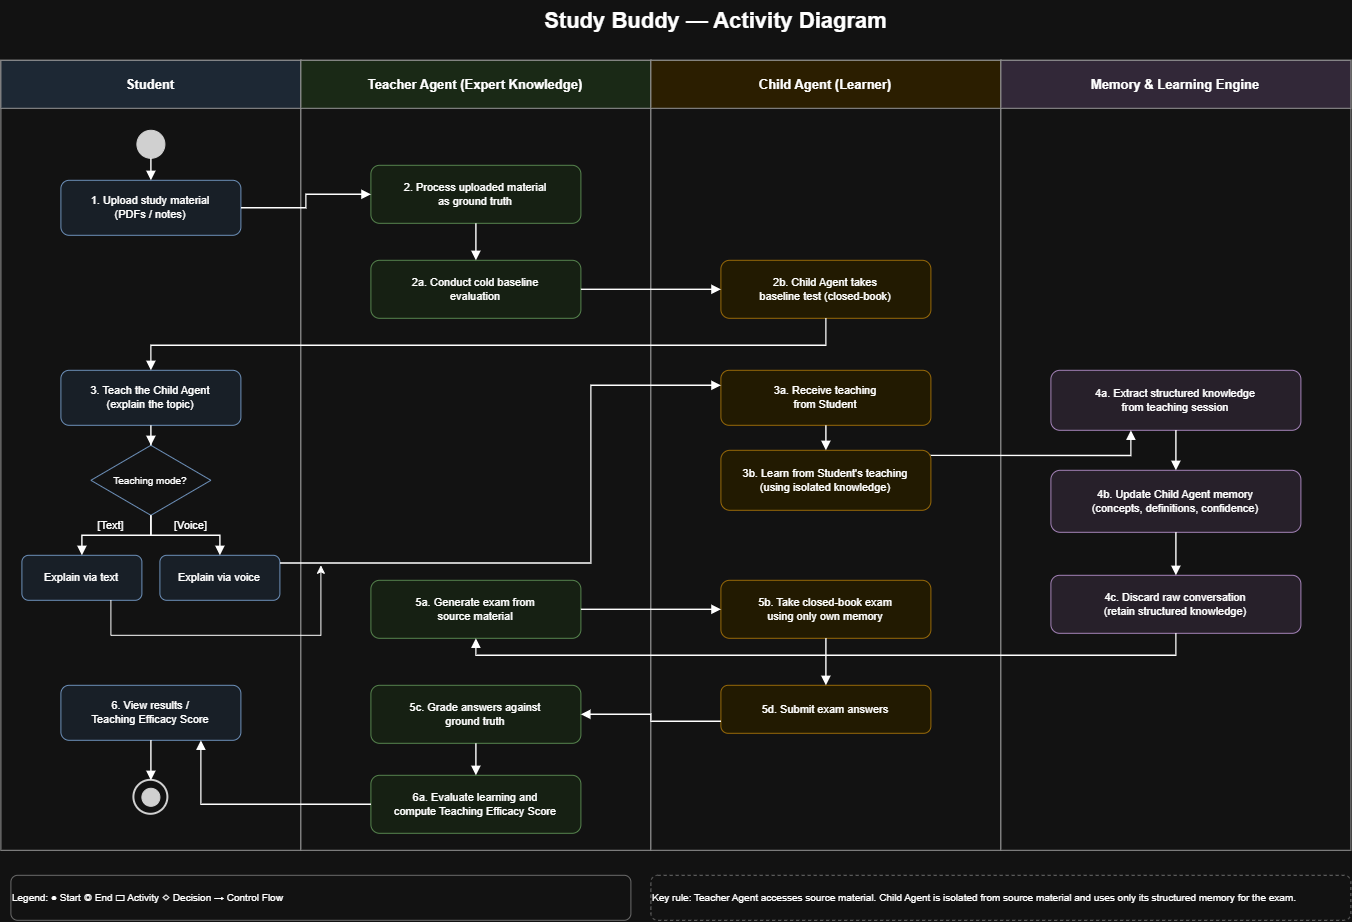

The diagram above was exported from draw.io. Its source (the exported page's mxGraphModel, read from the mxfile embedded in the PNG):
<mxGraphModel dx="1717" dy="937" grid="1" gridSize="10" guides="1" tooltips="1" connect="1" arrows="1" fold="1" page="1" pageScale="1" pageWidth="1450" pageHeight="1000" math="0" shadow="0">
  <root>
    <mxCell id="0" />
    <mxCell id="1" parent="0" />
    <mxCell id="title" parent="1" style="text;html=1;strokeColor=none;fillColor=none;fontSize=22;fontStyle=1;align=center;verticalAlign=middle;" value="Study Buddy — Activity Diagram" vertex="1">
      <mxGeometry height="42" width="650" x="420" y="15" as="geometry" />
    </mxCell>
    <mxCell id="colS" parent="1" style="rounded=0;whiteSpace=wrap;html=1;fillColor=#FFFFFF;strokeColor=#666666;strokeWidth=1;" value="" vertex="1">
      <mxGeometry height="790" width="300" x="30" y="75" as="geometry" />
    </mxCell>
    <mxCell id="colT" parent="1" style="rounded=0;whiteSpace=wrap;html=1;fillColor=#FFFFFF;strokeColor=#666666;strokeWidth=1;" value="" vertex="1">
      <mxGeometry height="790" width="350" x="330" y="75" as="geometry" />
    </mxCell>
    <mxCell id="colC" parent="1" style="rounded=0;whiteSpace=wrap;html=1;fillColor=#FFFFFF;strokeColor=#666666;strokeWidth=1;" value="" vertex="1">
      <mxGeometry height="790" width="350" x="680" y="75" as="geometry" />
    </mxCell>
    <mxCell id="colM" parent="1" style="rounded=0;whiteSpace=wrap;html=1;fillColor=#FFFFFF;strokeColor=#666666;strokeWidth=1;" value="" vertex="1">
      <mxGeometry height="790" width="350" x="1030" y="75" as="geometry" />
    </mxCell>
    <mxCell id="hS" parent="1" style="rounded=0;whiteSpace=wrap;html=1;fillColor=#DCE9F7;strokeColor=#666666;fontStyle=1;fontSize=13;align=center;verticalAlign=middle;" value="Student" vertex="1">
      <mxGeometry height="48" width="300" x="30" y="75" as="geometry" />
    </mxCell>
    <mxCell id="hT" parent="1" style="rounded=0;whiteSpace=wrap;html=1;fillColor=#DDEED8;strokeColor=#666666;fontStyle=1;fontSize=13;align=center;verticalAlign=middle;" value="Teacher Agent (Expert Knowledge)" vertex="1">
      <mxGeometry height="48" width="350" x="330" y="75" as="geometry" />
    </mxCell>
    <mxCell id="hC" parent="1" style="rounded=0;whiteSpace=wrap;html=1;fillColor=#FFF0C8;strokeColor=#666666;fontStyle=1;fontSize=13;align=center;verticalAlign=middle;" value="Child Agent (Learner)" vertex="1">
      <mxGeometry height="48" width="350" x="680" y="75" as="geometry" />
    </mxCell>
    <mxCell id="hM" parent="1" style="rounded=0;whiteSpace=wrap;html=1;fillColor=#E9DDF0;strokeColor=#666666;fontStyle=1;fontSize=13;align=center;verticalAlign=middle;" value="Memory &amp; Learning Engine" vertex="1">
      <mxGeometry height="48" width="350" x="1030" y="75" as="geometry" />
    </mxCell>
    <mxCell id="start" parent="1" style="ellipse;aspect=fixed;fillColor=#222222;strokeColor=#222222;" value="" vertex="1">
      <mxGeometry height="28" width="28" x="166" y="145" as="geometry" />
    </mxCell>
    <mxCell id="upload" parent="1" style="rounded=1;whiteSpace=wrap;html=1;fillColor=#EAF2FB;strokeColor=#4F78A8;fontSize=11;" value="1. Upload study material&lt;br/&gt;(PDFs / notes)" vertex="1">
      <mxGeometry height="55" width="180" x="90" y="195" as="geometry" />
    </mxCell>
    <mxCell id="teach" parent="1" style="rounded=1;whiteSpace=wrap;html=1;fillColor=#EAF2FB;strokeColor=#4F78A8;fontSize=11;" value="3. Teach the Child Agent&lt;br/&gt;(explain the topic)" vertex="1">
      <mxGeometry height="55" width="180" x="90" y="385" as="geometry" />
    </mxCell>
    <mxCell id="mode" parent="1" style="rhombus;whiteSpace=wrap;html=1;fillColor=#FFFFFF;strokeColor=#4F78A8;fontSize=10;" value="Teaching mode?" vertex="1">
      <mxGeometry height="70" width="120" x="120" y="460" as="geometry" />
    </mxCell>
    <mxCell id="text" parent="1" style="rounded=1;whiteSpace=wrap;html=1;fillColor=#EAF2FB;strokeColor=#4F78A8;fontSize=11;" value="Explain via text" vertex="1">
      <mxGeometry height="45" width="120" x="51" y="570" as="geometry" />
    </mxCell>
    <mxCell id="voice" parent="1" style="rounded=1;whiteSpace=wrap;html=1;fillColor=#EAF2FB;strokeColor=#4F78A8;fontSize=11;" value="Explain via voice" vertex="1">
      <mxGeometry height="45" width="120" x="189" y="570" as="geometry" />
    </mxCell>
    <mxCell id="view" parent="1" style="rounded=1;whiteSpace=wrap;html=1;fillColor=#EAF2FB;strokeColor=#4F78A8;fontSize=11;" value="6. View results /&lt;br/&gt;Teaching Efficacy Score" vertex="1">
      <mxGeometry height="55" width="180" x="90" y="700" as="geometry" />
    </mxCell>
    <mxCell id="end" parent="1" style="ellipse;aspect=fixed;fillColor=#FFFFFF;strokeColor=#222222;strokeWidth=2;" value="" vertex="1">
      <mxGeometry height="34" width="34" x="163" y="795" as="geometry" />
    </mxCell>
    <mxCell id="end2" parent="1" style="ellipse;aspect=fixed;fillColor=#222222;strokeColor=#222222;" value="" vertex="1">
      <mxGeometry height="18" width="18" x="171" y="803" as="geometry" />
    </mxCell>
    <mxCell id="process" parent="1" style="rounded=1;whiteSpace=wrap;html=1;fillColor=#EAF5E6;strokeColor=#659B5C;fontSize=11;" value="2. Process uploaded material&lt;br/&gt;as ground truth" vertex="1">
      <mxGeometry height="58" width="210" x="400" y="180" as="geometry" />
    </mxCell>
    <mxCell id="baseline" parent="1" style="rounded=1;whiteSpace=wrap;html=1;fillColor=#EAF5E6;strokeColor=#659B5C;fontSize=11;" value="2a. Conduct cold baseline&lt;br/&gt;evaluation" vertex="1">
      <mxGeometry height="58" width="210" x="400" y="275" as="geometry" />
    </mxCell>
    <mxCell id="generate" parent="1" style="rounded=1;whiteSpace=wrap;html=1;fillColor=#EAF5E6;strokeColor=#659B5C;fontSize=11;" value="5a. Generate exam from&lt;br/&gt;source material" vertex="1">
      <mxGeometry height="58" width="210" x="400" y="595" as="geometry" />
    </mxCell>
    <mxCell id="grade" parent="1" style="rounded=1;whiteSpace=wrap;html=1;fillColor=#EAF5E6;strokeColor=#659B5C;fontSize=11;" value="5c. Grade answers against&lt;br/&gt;ground truth" vertex="1">
      <mxGeometry height="58" width="210" x="400" y="700" as="geometry" />
    </mxCell>
    <mxCell id="evaluate" parent="1" style="rounded=1;whiteSpace=wrap;html=1;fillColor=#EAF5E6;strokeColor=#659B5C;fontSize=11;" value="6a. Evaluate learning and&lt;br/&gt;compute Teaching Efficacy Score" vertex="1">
      <mxGeometry height="58" width="210" x="400" y="790" as="geometry" />
    </mxCell>
    <mxCell id="bt" parent="1" style="rounded=1;whiteSpace=wrap;html=1;fillColor=#FFF6D9;strokeColor=#C99424;fontSize=11;" value="2b. Child Agent takes&lt;br/&gt;baseline test (closed-book)" vertex="1">
      <mxGeometry height="58" width="210" x="750" y="275" as="geometry" />
    </mxCell>
    <mxCell id="receive" parent="1" style="rounded=1;whiteSpace=wrap;html=1;fillColor=#FFF6D9;strokeColor=#C99424;fontSize=11;" value="3a. Receive teaching&lt;br/&gt;from Student" vertex="1">
      <mxGeometry height="55" width="210" x="750" y="385" as="geometry" />
    </mxCell>
    <mxCell id="learn" parent="1" style="rounded=1;whiteSpace=wrap;html=1;fillColor=#FFF6D9;strokeColor=#C99424;fontSize=11;" value="3b. Learn from Student's teaching&lt;br/&gt;(using isolated knowledge)" vertex="1">
      <mxGeometry height="60" width="210" x="750" y="465" as="geometry" />
    </mxCell>
    <mxCell id="closed" parent="1" style="rounded=1;whiteSpace=wrap;html=1;fillColor=#FFF6D9;strokeColor=#C99424;fontSize=11;" value="5b. Take closed-book exam&lt;br/&gt;using only own memory" vertex="1">
      <mxGeometry height="58" width="210" x="750" y="595" as="geometry" />
    </mxCell>
    <mxCell id="submit" parent="1" style="rounded=1;whiteSpace=wrap;html=1;fillColor=#FFF6D9;strokeColor=#C99424;fontSize=11;" value="5d. Submit exam answers" vertex="1">
      <mxGeometry height="48" width="210" x="750" y="700" as="geometry" />
    </mxCell>
    <mxCell id="extract" parent="1" style="rounded=1;whiteSpace=wrap;html=1;fillColor=#F2EAF6;strokeColor=#8963A1;fontSize=11;" value="4a. Extract structured knowledge&lt;br/&gt;from teaching session" vertex="1">
      <mxGeometry height="60" width="250" x="1080" y="385" as="geometry" />
    </mxCell>
    <mxCell id="update" parent="1" style="rounded=1;whiteSpace=wrap;html=1;fillColor=#F2EAF6;strokeColor=#8963A1;fontSize=11;" value="4b. Update Child Agent memory&lt;br/&gt;(concepts, definitions, confidence)" vertex="1">
      <mxGeometry height="62" width="250" x="1080" y="485" as="geometry" />
    </mxCell>
    <mxCell id="discard" parent="1" style="rounded=1;whiteSpace=wrap;html=1;fillColor=#F2EAF6;strokeColor=#8963A1;fontSize=11;" value="4c. Discard raw conversation&lt;br/&gt;(retain structured knowledge)" vertex="1">
      <mxGeometry height="58" width="250" x="1080" y="590" as="geometry" />
    </mxCell>
    <mxCell id="legend" parent="1" style="rounded=1;whiteSpace=wrap;html=1;fillColor=#FFFFFF;strokeColor=#999999;fontSize=10;align=left;verticalAlign=middle;" value="Legend:  ● Start   ◎ End   ▭ Activity   ◇ Decision   → Control Flow" vertex="1">
      <mxGeometry height="45" width="620" x="40" y="890" as="geometry" />
    </mxCell>
    <mxCell id="note" parent="1" style="rounded=1;dashed=1;whiteSpace=wrap;html=1;fillColor=#FFFFFF;strokeColor=#999999;fontSize=10;align=left;verticalAlign=middle;" value="Key rule: Teacher Agent accesses source material. Child Agent is isolated from source material and uses only its structured memory for the exam." vertex="1">
      <mxGeometry height="45" width="700" x="680" y="890" as="geometry" />
    </mxCell>
    <mxCell id="e1" edge="1" parent="1" source="start" style="edgeStyle=orthogonalEdgeStyle;rounded=0;orthogonalLoop=1;jettySize=auto;html=1;endArrow=block;strokeWidth=1.4;" target="upload" value="">
      <mxGeometry relative="1" as="geometry" />
    </mxCell>
    <mxCell id="e2" edge="1" parent="1" source="upload" style="edgeStyle=orthogonalEdgeStyle;rounded=0;orthogonalLoop=1;jettySize=auto;html=1;endArrow=block;strokeWidth=1.4;" target="process" value="">
      <mxGeometry relative="1" as="geometry" />
    </mxCell>
    <mxCell id="e3" edge="1" parent="1" source="process" style="edgeStyle=orthogonalEdgeStyle;rounded=0;orthogonalLoop=1;jettySize=auto;html=1;endArrow=block;strokeWidth=1.4;" target="baseline" value="">
      <mxGeometry relative="1" as="geometry" />
    </mxCell>
    <mxCell id="e4" edge="1" parent="1" source="baseline" style="edgeStyle=orthogonalEdgeStyle;rounded=0;orthogonalLoop=1;jettySize=auto;html=1;endArrow=block;strokeWidth=1.4;" target="bt" value="">
      <mxGeometry relative="1" as="geometry" />
    </mxCell>
    <mxCell id="e5" edge="1" parent="1" source="bt" style="edgeStyle=orthogonalEdgeStyle;rounded=0;orthogonalLoop=1;jettySize=auto;html=1;endArrow=block;strokeWidth=1.4;" target="teach" value="">
      <mxGeometry relative="1" as="geometry">
        <Array as="points">
          <mxPoint x="855" y="360" />
          <mxPoint x="180" y="360" />
        </Array>
      </mxGeometry>
    </mxCell>
    <mxCell id="e6" edge="1" parent="1" source="teach" style="edgeStyle=orthogonalEdgeStyle;rounded=0;orthogonalLoop=1;jettySize=auto;html=1;endArrow=block;strokeWidth=1.4;" target="mode" value="">
      <mxGeometry relative="1" as="geometry" />
    </mxCell>
    <mxCell id="e7" edge="1" parent="1" source="mode" style="edgeStyle=orthogonalEdgeStyle;rounded=0;orthogonalLoop=1;jettySize=auto;html=1;endArrow=block;strokeWidth=1.4;" target="text" value="[Text]">
      <mxGeometry relative="1" x="0.1111" y="-10" as="geometry">
        <mxPoint as="offset" />
      </mxGeometry>
    </mxCell>
    <mxCell id="e8" edge="1" parent="1" source="mode" style="edgeStyle=orthogonalEdgeStyle;rounded=0;orthogonalLoop=1;jettySize=auto;html=1;endArrow=block;strokeWidth=1.4;" target="voice" value="[Voice]">
      <mxGeometry relative="1" x="0.1111" y="10" as="geometry">
        <mxPoint as="offset" />
      </mxGeometry>
    </mxCell>
    <mxCell id="e10" edge="1" parent="1" source="voice" style="edgeStyle=orthogonalEdgeStyle;rounded=0;orthogonalLoop=1;jettySize=auto;html=1;endArrow=block;strokeWidth=1.4;exitX=1.001;exitY=0.171;exitDx=0;exitDy=0;exitPerimeter=0;" value="">
      <mxGeometry relative="1" as="geometry">
        <Array as="points">
          <mxPoint x="620" y="577.7" />
          <mxPoint x="620" y="400" />
        </Array>
        <mxPoint x="310" y="580" as="sourcePoint" />
        <mxPoint x="750" y="400" as="targetPoint" />
      </mxGeometry>
    </mxCell>
    <mxCell id="e11" edge="1" parent="1" source="receive" style="edgeStyle=orthogonalEdgeStyle;rounded=0;orthogonalLoop=1;jettySize=auto;html=1;endArrow=block;strokeWidth=1.4;" target="learn" value="">
      <mxGeometry relative="1" as="geometry" />
    </mxCell>
    <mxCell id="e12" edge="1" parent="1" source="learn" style="edgeStyle=orthogonalEdgeStyle;rounded=0;orthogonalLoop=1;jettySize=auto;html=1;endArrow=block;strokeWidth=1.4;exitX=0.999;exitY=0.085;exitDx=0;exitDy=0;exitPerimeter=0;" target="extract" value="">
      <mxGeometry relative="1" as="geometry">
        <Array as="points">
          <mxPoint x="1160" y="470.1" />
        </Array>
      </mxGeometry>
    </mxCell>
    <mxCell id="e13" edge="1" parent="1" source="extract" style="edgeStyle=orthogonalEdgeStyle;rounded=0;orthogonalLoop=1;jettySize=auto;html=1;endArrow=block;strokeWidth=1.4;" target="update" value="">
      <mxGeometry relative="1" as="geometry" />
    </mxCell>
    <mxCell id="e14" edge="1" parent="1" source="update" style="edgeStyle=orthogonalEdgeStyle;rounded=0;orthogonalLoop=1;jettySize=auto;html=1;endArrow=block;strokeWidth=1.4;" target="discard" value="">
      <mxGeometry relative="1" as="geometry" />
    </mxCell>
    <mxCell id="e15" edge="1" parent="1" source="discard" style="edgeStyle=orthogonalEdgeStyle;rounded=0;orthogonalLoop=1;jettySize=auto;html=1;endArrow=block;strokeWidth=1.4;" target="generate" value="">
      <mxGeometry relative="1" as="geometry">
        <Array as="points">
          <mxPoint x="1204.96" y="670.04" />
          <mxPoint x="504.96" y="670.04" />
        </Array>
      </mxGeometry>
    </mxCell>
    <mxCell id="e16" edge="1" parent="1" source="generate" style="edgeStyle=orthogonalEdgeStyle;rounded=0;orthogonalLoop=1;jettySize=auto;html=1;endArrow=block;strokeWidth=1.4;" target="closed" value="">
      <mxGeometry relative="1" as="geometry" />
    </mxCell>
    <mxCell id="e17" edge="1" parent="1" source="closed" style="edgeStyle=orthogonalEdgeStyle;rounded=0;orthogonalLoop=1;jettySize=auto;html=1;endArrow=block;strokeWidth=1.4;" target="submit" value="">
      <mxGeometry relative="1" as="geometry" />
    </mxCell>
    <mxCell id="e18" edge="1" parent="1" source="submit" style="edgeStyle=orthogonalEdgeStyle;rounded=0;orthogonalLoop=1;jettySize=auto;html=1;endArrow=block;strokeWidth=1.4;exitX=0;exitY=0.75;exitDx=0;exitDy=0;entryX=1;entryY=0.5;entryDx=0;entryDy=0;" target="grade" value="">
      <mxGeometry relative="1" as="geometry" />
    </mxCell>
    <mxCell id="e19" edge="1" parent="1" source="grade" style="edgeStyle=orthogonalEdgeStyle;rounded=0;orthogonalLoop=1;jettySize=auto;html=1;endArrow=block;strokeWidth=1.4;" target="evaluate" value="">
      <mxGeometry relative="1" as="geometry" />
    </mxCell>
    <mxCell id="e20" edge="1" parent="1" source="evaluate" style="edgeStyle=orthogonalEdgeStyle;rounded=0;orthogonalLoop=1;jettySize=auto;html=1;endArrow=block;strokeWidth=1.4;" target="view" value="">
      <mxGeometry relative="1" as="geometry">
        <Array as="points">
          <mxPoint x="230.05" y="819" />
        </Array>
      </mxGeometry>
    </mxCell>
    <mxCell id="e21" edge="1" parent="1" source="view" style="edgeStyle=orthogonalEdgeStyle;rounded=0;orthogonalLoop=1;jettySize=auto;html=1;endArrow=block;strokeWidth=1.4;" target="end" value="">
      <mxGeometry relative="1" as="geometry" />
    </mxCell>
    <mxCell id="fl1sHhQl-W-gi9zY5gus-4" edge="1" parent="1" style="endArrow=none;html=1;rounded=0;endFill=0;startArrow=classic;startFill=1;" value="">
      <mxGeometry height="50" relative="1" width="50" as="geometry">
        <Array as="points">
          <mxPoint x="350" y="650" />
          <mxPoint x="140" y="650" />
        </Array>
        <mxPoint x="350" y="580" as="sourcePoint" />
        <mxPoint x="140" y="615" as="targetPoint" />
      </mxGeometry>
    </mxCell>
  </root>
</mxGraphModel>